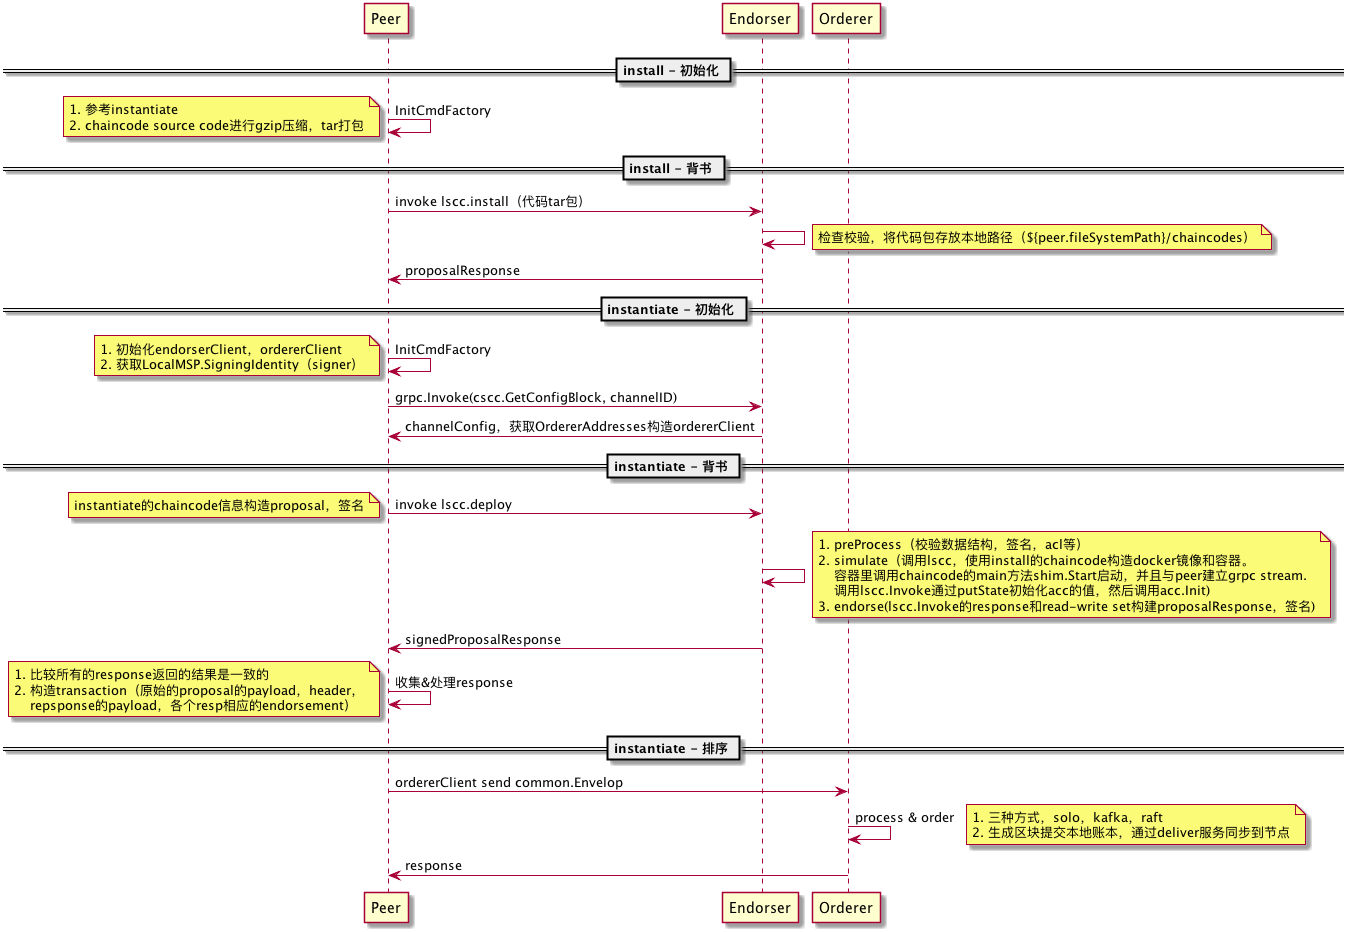

The diagram above was rendered by PlantUML. Its source (embedded in the PNG):
@startuml

== install - 初始化 ==

Peer -> Peer : InitCmdFactory
note left : 1. 参考instantiate\n2. chaincode source code进行gzip压缩，tar打包

== install - 背书 ==

Peer -> Endorser : invoke lscc.install（代码tar包）

Endorser -> Endorser : 
note right : 检查校验，将代码包存放本地路径（${peer.fileSystemPath}/chaincodes）

Endorser -> Peer : proposalResponse

== instantiate - 初始化 ==

Peer -> Peer : InitCmdFactory
note left : 1. 初始化endorserClient，ordererClient \n2. 获取LocalMSP.SigningIdentity（signer）
Peer -> Endorser : grpc.Invoke(cscc.GetConfigBlock, channelID)
Endorser -> Peer : channelConfig，获取OrdererAddresses构造ordererClient

== instantiate - 背书 ==

Peer -> Endorser : invoke lscc.deploy
note left : instantiate的chaincode信息构造proposal，签名

Endorser -> Endorser : 
note right : 1. preProcess（校验数据结构，签名，acl等）\n2. simulate（调用lscc，使用install的chaincode构造docker镜像和容器。\n    容器里调用chaincode的main方法shim.Start启动，并且与peer建立grpc stream.\n    调用lscc.Invoke通过putState初始化acc的值，然后调用acc.Init)\n3. endorse(lscc.Invoke的response和read-write set构建proposalResponse，签名)

Endorser -> Peer : signedProposalResponse

Peer -> Peer : 收集&处理response
note left : 1. 比较所有的response返回的结果是一致的 \n2. 构造transaction（原始的proposal的payload，header，\n    repsponse的payload，各个resp相应的endorsement）

== instantiate - 排序 ==

Peer -> Orderer : ordererClient send common.Envelop

Orderer -> Orderer : process & order
note right : 1. 三种方式，solo，kafka，raft\n2. 生成区块提交本地账本，通过deliver服务同步到节点

Orderer -> Peer : response

@enduml